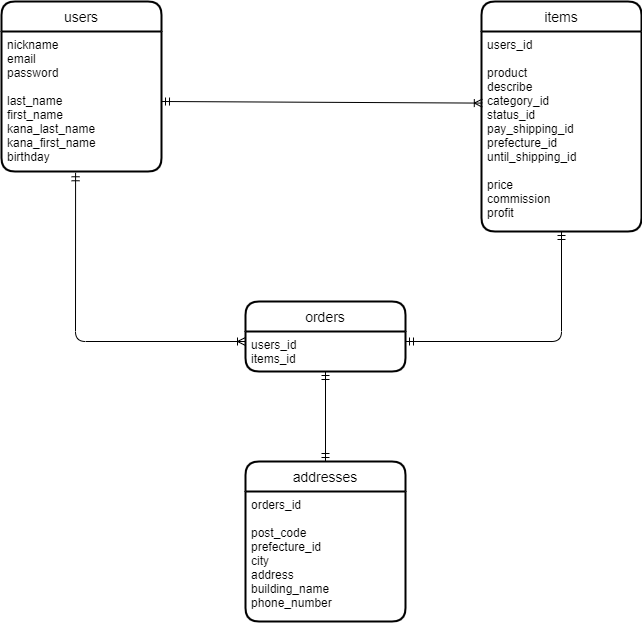

The diagram above was exported from draw.io. Its source (the exported page's mxGraphModel, read from the mxfile embedded in the PNG):
<mxGraphModel dx="1711" dy="662" grid="1" gridSize="10" guides="1" tooltips="1" connect="1" arrows="1" fold="1" page="1" pageScale="1" pageWidth="827" pageHeight="1169" background="none" math="0" shadow="0">
  <root>
    <mxCell id="0" />
    <mxCell id="1" parent="0" />
    <mxCell id="2" value="users" style="swimlane;childLayout=stackLayout;horizontal=1;startSize=30;horizontalStack=0;rounded=1;fontSize=14;fontStyle=0;strokeWidth=2;resizeParent=0;resizeLast=1;shadow=0;dashed=0;align=center;" vertex="1" parent="1">
      <mxGeometry x="90" y="20" width="160" height="170" as="geometry" />
    </mxCell>
    <mxCell id="3" value="nickname&#10;email&#10;password&#10;&#10;last_name&#10;first_name&#10;kana_last_name&#10;kana_first_name&#10;birthday" style="align=left;strokeColor=none;fillColor=none;spacingLeft=4;fontSize=12;verticalAlign=top;resizable=0;rotatable=0;part=1;" vertex="1" parent="2">
      <mxGeometry y="30" width="160" height="140" as="geometry" />
    </mxCell>
    <mxCell id="11" value="items" style="swimlane;childLayout=stackLayout;horizontal=1;startSize=30;horizontalStack=0;rounded=1;fontSize=14;fontStyle=0;strokeWidth=2;resizeParent=0;resizeLast=1;shadow=0;dashed=0;align=center;" vertex="1" parent="1">
      <mxGeometry x="570" y="20" width="160" height="230" as="geometry" />
    </mxCell>
    <mxCell id="12" value="users_id&#10;&#10;product&#10;describe&#10;category_id&#10;status_id&#10;pay_shipping_id&#10;prefecture_id&#10;until_shipping_id&#10;&#10;price&#10;commission&#10;profit" style="align=left;strokeColor=none;fillColor=none;spacingLeft=4;fontSize=12;verticalAlign=top;resizable=0;rotatable=0;part=1;" vertex="1" parent="11">
      <mxGeometry y="30" width="160" height="200" as="geometry" />
    </mxCell>
    <mxCell id="13" value="orders" style="swimlane;childLayout=stackLayout;horizontal=1;startSize=30;horizontalStack=0;rounded=1;fontSize=14;fontStyle=0;strokeWidth=2;resizeParent=0;resizeLast=1;shadow=0;dashed=0;align=center;" vertex="1" parent="1">
      <mxGeometry x="334" y="320" width="160" height="70" as="geometry" />
    </mxCell>
    <mxCell id="14" value="users_id&#10;items_id" style="align=left;strokeColor=none;fillColor=none;spacingLeft=4;fontSize=12;verticalAlign=top;resizable=0;rotatable=0;part=1;" vertex="1" parent="13">
      <mxGeometry y="30" width="160" height="40" as="geometry" />
    </mxCell>
    <mxCell id="16" value="addresses" style="swimlane;childLayout=stackLayout;horizontal=1;startSize=30;horizontalStack=0;rounded=1;fontSize=14;fontStyle=0;strokeWidth=2;resizeParent=0;resizeLast=1;shadow=0;dashed=0;align=center;" vertex="1" parent="1">
      <mxGeometry x="334" y="480" width="160" height="160" as="geometry" />
    </mxCell>
    <mxCell id="17" value="orders_id&#10;&#10;post_code&#10;prefecture_id&#10;city&#10;address&#10;building_name&#10;phone_number" style="align=left;strokeColor=none;fillColor=none;spacingLeft=4;fontSize=12;verticalAlign=top;resizable=0;rotatable=0;part=1;" vertex="1" parent="16">
      <mxGeometry y="30" width="160" height="130" as="geometry" />
    </mxCell>
    <mxCell id="18" value="" style="fontSize=12;html=1;endArrow=ERmandOne;startArrow=ERmandOne;exitX=0.5;exitY=1;exitDx=0;exitDy=0;entryX=0.5;entryY=0;entryDx=0;entryDy=0;" edge="1" parent="1" source="14" target="16">
      <mxGeometry width="100" height="100" relative="1" as="geometry">
        <mxPoint x="420" y="410" as="sourcePoint" />
        <mxPoint x="420" y="460" as="targetPoint" />
      </mxGeometry>
    </mxCell>
    <mxCell id="20" value="" style="fontSize=12;html=1;endArrow=ERmandOne;startArrow=ERmandOne;exitX=0.5;exitY=1;exitDx=0;exitDy=0;entryX=1;entryY=0.25;entryDx=0;entryDy=0;targetPerimeterSpacing=0;" edge="1" parent="1" source="12" target="14">
      <mxGeometry width="100" height="100" relative="1" as="geometry">
        <mxPoint x="630" y="350" as="sourcePoint" />
        <mxPoint x="630" y="440" as="targetPoint" />
        <Array as="points">
          <mxPoint x="650" y="360" />
        </Array>
      </mxGeometry>
    </mxCell>
    <mxCell id="21" value="" style="fontSize=12;html=1;endArrow=ERoneToMany;startArrow=ERmandOne;entryX=0;entryY=0.25;entryDx=0;entryDy=0;exitX=0.463;exitY=1.009;exitDx=0;exitDy=0;exitPerimeter=0;jumpSize=7;" edge="1" parent="1" source="3" target="14">
      <mxGeometry width="100" height="100" relative="1" as="geometry">
        <mxPoint x="90" y="260" as="sourcePoint" />
        <mxPoint x="210" y="280" as="targetPoint" />
        <Array as="points">
          <mxPoint x="164" y="360" />
        </Array>
      </mxGeometry>
    </mxCell>
    <mxCell id="22" value="" style="fontSize=12;html=1;endArrow=ERoneToMany;startArrow=ERmandOne;jumpSize=7;exitX=1;exitY=0.5;exitDx=0;exitDy=0;entryX=0.005;entryY=0.358;entryDx=0;entryDy=0;entryPerimeter=0;" edge="1" parent="1" source="3" target="12">
      <mxGeometry width="100" height="100" relative="1" as="geometry">
        <mxPoint x="210" y="140" as="sourcePoint" />
        <mxPoint x="530" y="140" as="targetPoint" />
        <Array as="points" />
      </mxGeometry>
    </mxCell>
  </root>
</mxGraphModel>